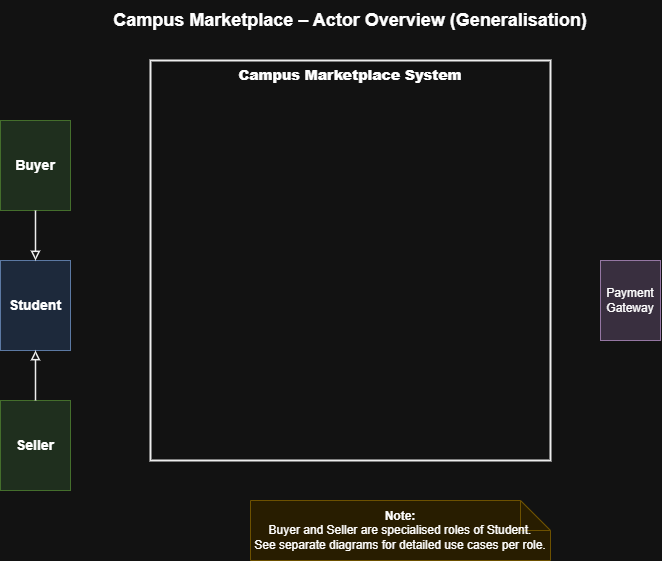

The diagram above was exported from draw.io. Its source (the exported page's mxGraphModel, read from the mxfile embedded in the PNG):
<mxGraphModel dx="967" dy="568" grid="1" gridSize="10" guides="1" tooltips="1" connect="1" arrows="1" fold="1" page="1" pageScale="1" pageWidth="800" pageHeight="600" math="0" shadow="0">
  <root>
    <mxCell id="0" />
    <mxCell id="1" parent="0" />
    <mxCell id="title" parent="1" style="text;html=1;strokeColor=none;fillColor=none;align=center;verticalAlign=middle;whiteSpace=wrap;rounded=0;fontSize=18;fontStyle=1;" value="Campus Marketplace – Actor Overview (Generalisation)" vertex="1">
      <mxGeometry height="40" width="600" x="100" y="20" as="geometry" />
    </mxCell>
    <mxCell id="system" parent="1" style="points=[[0,0],[0.25,0],[0.5,0],[0.75,0],[1,0],[1,0.25],[1,0.5],[1,0.75],[1,1],[0.75,1],[0.5,1],[0.25,1],[0,1],[0,0.75],[0,0.5],[0,0.25]];shape=mxgraph.uml.systemBoundary;whiteSpace=wrap;html=1;fillColor=none;strokeColor=#000000;strokeWidth=2;verticalAlign=top;fontSize=14;fontStyle=1;" value="&lt;b&gt;Campus Marketplace System&lt;/b&gt;" vertex="1">
      <mxGeometry height="400" width="400" x="200" y="80" as="geometry" />
    </mxCell>
    <mxCell id="actor_student" parent="1" style="shape=mxgraph.uml2.actor;whiteSpace=wrap;html=1;fillColor=#dae8fc;strokeColor=#6c8ebf;fontSize=14;fontStyle=1;" value="Student" vertex="1">
      <mxGeometry height="90" width="70" x="50" y="280" as="geometry" />
    </mxCell>
    <mxCell id="actor_buyer" parent="1" style="shape=mxgraph.uml2.actor;whiteSpace=wrap;html=1;fillColor=#d5e8d4;strokeColor=#82b366;fontSize=14;fontStyle=1;" value="Buyer" vertex="1">
      <mxGeometry height="90" width="70" x="50" y="140" as="geometry" />
    </mxCell>
    <mxCell id="actor_seller" parent="1" style="shape=mxgraph.uml2.actor;whiteSpace=wrap;html=1;fillColor=#d5e8d4;strokeColor=#82b366;fontSize=14;fontStyle=1;" value="Seller" vertex="1">
      <mxGeometry height="90" width="70" x="50" y="420" as="geometry" />
    </mxCell>
    <mxCell id="gen_buyer_student" edge="1" parent="1" source="actor_buyer" style="edgeStyle=orthogonalEdgeStyle;html=1;endArrow=block;endFill=0;strokeColor=#000000;strokeWidth=1.5;fontSize=12;fontStyle=2;" target="actor_student" value="">
      <mxGeometry relative="1" as="geometry" />
    </mxCell>
    <mxCell id="gen_seller_student" edge="1" parent="1" source="actor_seller" style="edgeStyle=orthogonalEdgeStyle;html=1;endArrow=block;endFill=0;strokeColor=#000000;strokeWidth=1.5;fontSize=12;fontStyle=2;" target="actor_student" value="">
      <mxGeometry relative="1" as="geometry" />
    </mxCell>
    <mxCell id="actor_gateway" parent="1" style="shape=mxgraph.uml2.actor;whiteSpace=wrap;html=1;fillColor=#e1d5e7;strokeColor=#9673a6;fontSize=12;" value="Payment&#10;Gateway" vertex="1">
      <mxGeometry height="80" width="60" x="650" y="280" as="geometry" />
    </mxCell>
    <mxCell id="note" parent="1" style="shape=note;whiteSpace=wrap;html=1;backgroundOutline=1;fillColor=#fff2cc;strokeColor=#d6b656;fontSize=12;" value="&lt;b&gt;Note:&lt;/b&gt;&lt;br&gt;Buyer and Seller are specialised roles of Student.&lt;br&gt;See separate diagrams for detailed use cases per role." vertex="1">
      <mxGeometry height="60" width="300" x="300" y="520" as="geometry" />
    </mxCell>
  </root>
</mxGraphModel>